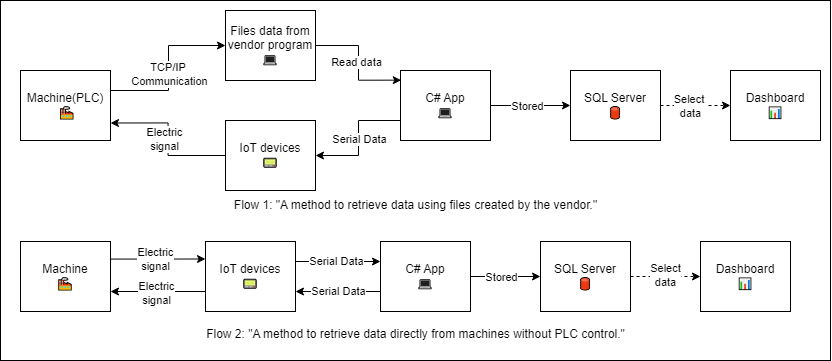

The diagram above was exported from draw.io. Its source (the exported page's mxGraphModel, read from the mxfile embedded in the PNG):
<mxGraphModel dx="864" dy="776" grid="1" gridSize="10" guides="1" tooltips="1" connect="1" arrows="1" fold="1" page="1" pageScale="1" pageWidth="850" pageHeight="1100" math="0" shadow="0">
  <root>
    <mxCell id="0" />
    <mxCell id="1" parent="0" />
    <mxCell id="MIhaN27JM42sgcC2fcJ2-9" parent="1" style="rounded=0;whiteSpace=wrap;html=1;" value="" vertex="1">
      <mxGeometry height="360" width="830" x="13" y="20" as="geometry" />
    </mxCell>
    <mxCell id="bzEGhMtXl9tpQHzfZCbW-9" edge="1" parent="1" source="bzEGhMtXl9tpQHzfZCbW-1" style="edgeStyle=orthogonalEdgeStyle;rounded=0;orthogonalLoop=1;jettySize=auto;html=1;entryX=0.008;entryY=0.138;entryDx=0;entryDy=0;entryPerimeter=0;" target="bzEGhMtXl9tpQHzfZCbW-2">
      <mxGeometry relative="1" as="geometry">
        <Array as="points">
          <mxPoint x="371" y="65" />
          <mxPoint x="371" y="100" />
        </Array>
      </mxGeometry>
    </mxCell>
    <mxCell id="bzEGhMtXl9tpQHzfZCbW-23" connectable="0" parent="bzEGhMtXl9tpQHzfZCbW-9" style="edgeLabel;html=1;align=center;verticalAlign=middle;resizable=0;points=[];" value="Read data" vertex="1">
      <mxGeometry relative="1" x="-0.2261" y="-1" as="geometry">
        <mxPoint x="-2" y="12" as="offset" />
      </mxGeometry>
    </mxCell>
    <mxCell id="bzEGhMtXl9tpQHzfZCbW-1" parent="1" style="rounded=0;whiteSpace=wrap;html=1;" value="Files data from vendor program&lt;div&gt;💻&lt;/div&gt;" vertex="1">
      <mxGeometry height="70" width="90" x="238" y="30" as="geometry" />
    </mxCell>
    <mxCell id="bzEGhMtXl9tpQHzfZCbW-19" edge="1" parent="1" source="bzEGhMtXl9tpQHzfZCbW-2" style="edgeStyle=orthogonalEdgeStyle;rounded=0;orthogonalLoop=1;jettySize=auto;html=1;entryX=0;entryY=0.5;entryDx=0;entryDy=0;" target="bzEGhMtXl9tpQHzfZCbW-18" value="">
      <mxGeometry relative="1" as="geometry">
        <mxPoint x="573" y="125" as="targetPoint" />
      </mxGeometry>
    </mxCell>
    <mxCell id="bzEGhMtXl9tpQHzfZCbW-24" connectable="0" parent="bzEGhMtXl9tpQHzfZCbW-19" style="edgeLabel;html=1;align=center;verticalAlign=middle;resizable=0;points=[];" value="Stored" vertex="1">
      <mxGeometry relative="1" x="0.2429" y="3" as="geometry">
        <mxPoint x="-14" y="3" as="offset" />
      </mxGeometry>
    </mxCell>
    <mxCell id="bzEGhMtXl9tpQHzfZCbW-31" edge="1" parent="1" source="bzEGhMtXl9tpQHzfZCbW-2" style="edgeStyle=orthogonalEdgeStyle;rounded=0;orthogonalLoop=1;jettySize=auto;html=1;entryX=1;entryY=0.5;entryDx=0;entryDy=0;" target="bzEGhMtXl9tpQHzfZCbW-30">
      <mxGeometry relative="1" as="geometry">
        <Array as="points">
          <mxPoint x="371" y="140" />
          <mxPoint x="371" y="175" />
        </Array>
      </mxGeometry>
    </mxCell>
    <mxCell id="bzEGhMtXl9tpQHzfZCbW-38" connectable="0" parent="bzEGhMtXl9tpQHzfZCbW-31" style="edgeLabel;html=1;align=center;verticalAlign=middle;resizable=0;points=[];" value="Serial Data" vertex="1">
      <mxGeometry relative="1" x="-0.0083" as="geometry">
        <mxPoint as="offset" />
      </mxGeometry>
    </mxCell>
    <mxCell id="bzEGhMtXl9tpQHzfZCbW-2" parent="1" style="rounded=0;whiteSpace=wrap;html=1;" value="C# App&lt;div&gt;💻&lt;/div&gt;" vertex="1">
      <mxGeometry height="70" width="90" x="413" y="90" as="geometry" />
    </mxCell>
    <mxCell id="bzEGhMtXl9tpQHzfZCbW-41" edge="1" parent="1" source="bzEGhMtXl9tpQHzfZCbW-11" style="edgeStyle=orthogonalEdgeStyle;rounded=0;orthogonalLoop=1;jettySize=auto;html=1;entryX=0;entryY=0.25;entryDx=0;entryDy=0;" target="bzEGhMtXl9tpQHzfZCbW-13">
      <mxGeometry relative="1" as="geometry">
        <Array as="points">
          <mxPoint x="171" y="279" />
        </Array>
      </mxGeometry>
    </mxCell>
    <mxCell id="bzEGhMtXl9tpQHzfZCbW-42" connectable="0" parent="bzEGhMtXl9tpQHzfZCbW-41" style="edgeLabel;html=1;align=center;verticalAlign=middle;resizable=0;points=[];" value="Electric&lt;div&gt;signal&lt;/div&gt;" vertex="1">
      <mxGeometry relative="1" x="-0.0631" as="geometry">
        <mxPoint as="offset" />
      </mxGeometry>
    </mxCell>
    <mxCell id="bzEGhMtXl9tpQHzfZCbW-11" parent="1" style="rounded=0;whiteSpace=wrap;html=1;" value="Machine&lt;div&gt;🏭&lt;/div&gt;" vertex="1">
      <mxGeometry height="70" width="90" x="33" y="261" as="geometry" />
    </mxCell>
    <mxCell id="bzEGhMtXl9tpQHzfZCbW-12" edge="1" parent="1" source="bzEGhMtXl9tpQHzfZCbW-13" style="edgeStyle=orthogonalEdgeStyle;rounded=0;orthogonalLoop=1;jettySize=auto;html=1;" target="bzEGhMtXl9tpQHzfZCbW-14" value="">
      <mxGeometry relative="1" as="geometry">
        <Array as="points">
          <mxPoint x="363" y="281" />
          <mxPoint x="363" y="281" />
        </Array>
      </mxGeometry>
    </mxCell>
    <mxCell id="bzEGhMtXl9tpQHzfZCbW-28" connectable="0" parent="bzEGhMtXl9tpQHzfZCbW-12" style="edgeLabel;html=1;align=center;verticalAlign=middle;resizable=0;points=[];" value="Serial Data" vertex="1">
      <mxGeometry relative="1" x="0.1667" y="-3" as="geometry">
        <mxPoint x="-10" y="-4" as="offset" />
      </mxGeometry>
    </mxCell>
    <mxCell id="bzEGhMtXl9tpQHzfZCbW-46" edge="1" parent="1" source="bzEGhMtXl9tpQHzfZCbW-13" style="edgeStyle=orthogonalEdgeStyle;rounded=0;orthogonalLoop=1;jettySize=auto;html=1;">
      <mxGeometry relative="1" as="geometry">
        <Array as="points">
          <mxPoint x="123" y="311" />
        </Array>
        <mxPoint x="123" y="311" as="targetPoint" />
      </mxGeometry>
    </mxCell>
    <mxCell id="bzEGhMtXl9tpQHzfZCbW-48" connectable="0" parent="bzEGhMtXl9tpQHzfZCbW-46" style="edgeLabel;html=1;align=center;verticalAlign=middle;resizable=0;points=[];" value="Electric&lt;div&gt;signal&lt;/div&gt;" vertex="1">
      <mxGeometry relative="1" x="0.0631" y="2" as="geometry">
        <mxPoint y="-1" as="offset" />
      </mxGeometry>
    </mxCell>
    <mxCell id="bzEGhMtXl9tpQHzfZCbW-13" parent="1" style="rounded=0;whiteSpace=wrap;html=1;" value="IoT devices&lt;div&gt;📟&lt;/div&gt;" vertex="1">
      <mxGeometry height="70" width="90" x="218" y="261" as="geometry" />
    </mxCell>
    <mxCell id="bzEGhMtXl9tpQHzfZCbW-26" edge="1" parent="1" source="bzEGhMtXl9tpQHzfZCbW-14" style="edgeStyle=orthogonalEdgeStyle;rounded=0;orthogonalLoop=1;jettySize=auto;html=1;entryX=0;entryY=0.5;entryDx=0;entryDy=0;" target="bzEGhMtXl9tpQHzfZCbW-25">
      <mxGeometry relative="1" as="geometry" />
    </mxCell>
    <mxCell id="bzEGhMtXl9tpQHzfZCbW-43" edge="1" parent="1" source="bzEGhMtXl9tpQHzfZCbW-14" style="edgeStyle=orthogonalEdgeStyle;rounded=0;orthogonalLoop=1;jettySize=auto;html=1;">
      <mxGeometry relative="1" as="geometry">
        <Array as="points">
          <mxPoint x="308" y="311" />
        </Array>
        <mxPoint x="308" y="311" as="targetPoint" />
      </mxGeometry>
    </mxCell>
    <mxCell id="bzEGhMtXl9tpQHzfZCbW-45" connectable="0" parent="bzEGhMtXl9tpQHzfZCbW-43" style="edgeLabel;html=1;align=center;verticalAlign=middle;resizable=0;points=[];" value="Serial Data" vertex="1">
      <mxGeometry relative="1" x="0.0705" y="-3" as="geometry">
        <mxPoint x="3" y="2" as="offset" />
      </mxGeometry>
    </mxCell>
    <mxCell id="bzEGhMtXl9tpQHzfZCbW-14" parent="1" style="rounded=0;whiteSpace=wrap;html=1;" value="C# App&lt;div&gt;💻&lt;/div&gt;" vertex="1">
      <mxGeometry height="70" width="90" x="393" y="261" as="geometry" />
    </mxCell>
    <mxCell id="MIhaN27JM42sgcC2fcJ2-3" edge="1" parent="1" source="bzEGhMtXl9tpQHzfZCbW-18" style="edgeStyle=orthogonalEdgeStyle;rounded=0;orthogonalLoop=1;jettySize=auto;html=1;dashed=1;" target="MIhaN27JM42sgcC2fcJ2-2" value="">
      <mxGeometry relative="1" as="geometry" />
    </mxCell>
    <mxCell id="MIhaN27JM42sgcC2fcJ2-4" connectable="0" parent="MIhaN27JM42sgcC2fcJ2-3" style="edgeLabel;html=1;align=center;verticalAlign=middle;resizable=0;points=[];" value="Select&amp;nbsp;&lt;div&gt;data&lt;/div&gt;" vertex="1">
      <mxGeometry relative="1" x="-0.3825" as="geometry">
        <mxPoint x="8" as="offset" />
      </mxGeometry>
    </mxCell>
    <mxCell id="bzEGhMtXl9tpQHzfZCbW-18" parent="1" style="rounded=0;whiteSpace=wrap;html=1;" value="SQL Server&lt;div&gt;🛢&lt;/div&gt;" vertex="1">
      <mxGeometry height="70" width="90" x="583" y="90" as="geometry" />
    </mxCell>
    <mxCell id="bzEGhMtXl9tpQHzfZCbW-20" edge="1" parent="1" source="bzEGhMtXl9tpQHzfZCbW-21" style="edgeStyle=orthogonalEdgeStyle;rounded=0;orthogonalLoop=1;jettySize=auto;html=1;entryX=0;entryY=0.5;entryDx=0;entryDy=0;" target="bzEGhMtXl9tpQHzfZCbW-1" value="">
      <mxGeometry relative="1" as="geometry">
        <Array as="points">
          <mxPoint x="181" y="110" />
          <mxPoint x="181" y="65" />
        </Array>
        <mxPoint x="183" y="65" as="targetPoint" />
      </mxGeometry>
    </mxCell>
    <mxCell id="bzEGhMtXl9tpQHzfZCbW-22" connectable="0" parent="bzEGhMtXl9tpQHzfZCbW-20" style="edgeLabel;html=1;align=center;verticalAlign=middle;resizable=0;points=[];" value="TCP/IP&amp;nbsp;&lt;div&gt;Communication&lt;/div&gt;" vertex="1">
      <mxGeometry relative="1" x="-0.125" as="geometry">
        <mxPoint y="-5" as="offset" />
      </mxGeometry>
    </mxCell>
    <mxCell id="bzEGhMtXl9tpQHzfZCbW-21" parent="1" style="rounded=0;whiteSpace=wrap;html=1;" value="Machine(PLC)&lt;div&gt;&amp;nbsp;🏭&lt;/div&gt;" vertex="1">
      <mxGeometry height="70" width="90" x="33" y="90" as="geometry" />
    </mxCell>
    <mxCell id="MIhaN27JM42sgcC2fcJ2-6" edge="1" parent="1" source="bzEGhMtXl9tpQHzfZCbW-25" style="edgeStyle=orthogonalEdgeStyle;rounded=0;orthogonalLoop=1;jettySize=auto;html=1;dashed=1;" target="MIhaN27JM42sgcC2fcJ2-5" value="">
      <mxGeometry relative="1" as="geometry" />
    </mxCell>
    <mxCell id="MIhaN27JM42sgcC2fcJ2-7" connectable="0" parent="MIhaN27JM42sgcC2fcJ2-6" style="edgeLabel;html=1;align=center;verticalAlign=middle;resizable=0;points=[];" value="Select&lt;div&gt;data&lt;/div&gt;" vertex="1">
      <mxGeometry relative="1" x="-0.011" y="2" as="geometry">
        <mxPoint as="offset" />
      </mxGeometry>
    </mxCell>
    <mxCell id="bzEGhMtXl9tpQHzfZCbW-25" parent="1" style="rounded=0;whiteSpace=wrap;html=1;" value="SQL Server&lt;div&gt;🛢&lt;/div&gt;" vertex="1">
      <mxGeometry height="70" width="90" x="553" y="261" as="geometry" />
    </mxCell>
    <mxCell id="bzEGhMtXl9tpQHzfZCbW-27" connectable="0" parent="1" style="edgeLabel;html=1;align=center;verticalAlign=middle;resizable=0;points=[];" value="Stored" vertex="1">
      <mxGeometry x="513" y="296" as="geometry" />
    </mxCell>
    <mxCell id="bzEGhMtXl9tpQHzfZCbW-34" edge="1" parent="1" source="bzEGhMtXl9tpQHzfZCbW-30" style="edgeStyle=orthogonalEdgeStyle;rounded=0;orthogonalLoop=1;jettySize=auto;html=1;entryX=1;entryY=0.75;entryDx=0;entryDy=0;" target="bzEGhMtXl9tpQHzfZCbW-21">
      <mxGeometry relative="1" as="geometry" />
    </mxCell>
    <mxCell id="bzEGhMtXl9tpQHzfZCbW-37" connectable="0" parent="bzEGhMtXl9tpQHzfZCbW-34" style="edgeLabel;html=1;align=center;verticalAlign=middle;resizable=0;points=[];" value="Electric&lt;div&gt;signal&lt;/div&gt;" vertex="1">
      <mxGeometry relative="1" x="0.0033" y="4" as="geometry">
        <mxPoint as="offset" />
      </mxGeometry>
    </mxCell>
    <mxCell id="bzEGhMtXl9tpQHzfZCbW-30" parent="1" style="rounded=0;whiteSpace=wrap;html=1;" value="IoT devices&lt;div&gt;📟&lt;/div&gt;" vertex="1">
      <mxGeometry height="70" width="90" x="238" y="140" as="geometry" />
    </mxCell>
    <mxCell id="MIhaN27JM42sgcC2fcJ2-2" parent="1" style="rounded=0;whiteSpace=wrap;html=1;" value="Dashboard&lt;div&gt;📊&lt;/div&gt;" vertex="1">
      <mxGeometry height="70" width="90" x="743" y="90" as="geometry" />
    </mxCell>
    <mxCell id="MIhaN27JM42sgcC2fcJ2-5" parent="1" style="rounded=0;whiteSpace=wrap;html=1;" value="Dashboard&lt;div&gt;📊&lt;/div&gt;" vertex="1">
      <mxGeometry height="70" width="90" x="713" y="261" as="geometry" />
    </mxCell>
    <mxCell id="MIhaN27JM42sgcC2fcJ2-8" parent="1" style="text;html=1;whiteSpace=wrap;strokeColor=none;fillColor=none;align=center;verticalAlign=middle;rounded=0;" value="Flow 1: &quot;A method to retrieve data using files created by the vendor.&quot;" vertex="1">
      <mxGeometry height="30" width="497" x="179.5" y="210" as="geometry" />
    </mxCell>
    <mxCell id="MIhaN27JM42sgcC2fcJ2-10" parent="1" style="text;html=1;whiteSpace=wrap;strokeColor=none;fillColor=none;align=center;verticalAlign=middle;rounded=0;" value="Flow 2: &quot;A method to retrieve data directly from machines without PLC control.&quot;" vertex="1">
      <mxGeometry height="30" width="497" x="179.5" y="339" as="geometry" />
    </mxCell>
  </root>
</mxGraphModel>